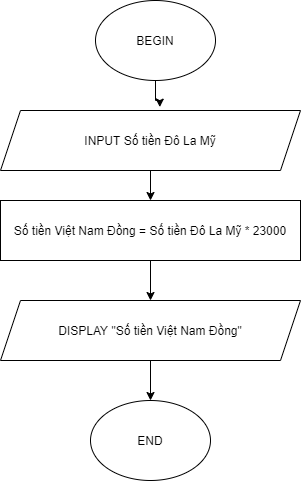

The diagram above was exported from draw.io. Its source (the exported page's mxGraphModel, read from the mxfile embedded in the PNG):
<mxGraphModel dx="1038" dy="489" grid="1" gridSize="10" guides="1" tooltips="1" connect="1" arrows="1" fold="1" page="1" pageScale="1" pageWidth="850" pageHeight="1100" math="0" shadow="0">
  <root>
    <mxCell id="0" />
    <mxCell id="1" parent="0" />
    <mxCell id="LQ-rwaFypRT2_H8beLEP-6" style="edgeStyle=orthogonalEdgeStyle;rounded=0;orthogonalLoop=1;jettySize=auto;html=1;entryX=0.531;entryY=-0.057;entryDx=0;entryDy=0;entryPerimeter=0;" edge="1" parent="1" source="LQ-rwaFypRT2_H8beLEP-1" target="LQ-rwaFypRT2_H8beLEP-2">
      <mxGeometry relative="1" as="geometry" />
    </mxCell>
    <mxCell id="LQ-rwaFypRT2_H8beLEP-1" value="BEGIN" style="ellipse;whiteSpace=wrap;html=1;" vertex="1" parent="1">
      <mxGeometry x="365" y="20" width="120" height="80" as="geometry" />
    </mxCell>
    <mxCell id="LQ-rwaFypRT2_H8beLEP-7" value="" style="edgeStyle=orthogonalEdgeStyle;rounded=0;orthogonalLoop=1;jettySize=auto;html=1;" edge="1" parent="1" source="LQ-rwaFypRT2_H8beLEP-2" target="LQ-rwaFypRT2_H8beLEP-3">
      <mxGeometry relative="1" as="geometry" />
    </mxCell>
    <mxCell id="LQ-rwaFypRT2_H8beLEP-2" value="INPUT Số tiền Đô La Mỹ" style="shape=parallelogram;perimeter=parallelogramPerimeter;whiteSpace=wrap;html=1;fixedSize=1;" vertex="1" parent="1">
      <mxGeometry x="270" y="130" width="300" height="60" as="geometry" />
    </mxCell>
    <mxCell id="LQ-rwaFypRT2_H8beLEP-8" value="" style="edgeStyle=orthogonalEdgeStyle;rounded=0;orthogonalLoop=1;jettySize=auto;html=1;" edge="1" parent="1" source="LQ-rwaFypRT2_H8beLEP-3" target="LQ-rwaFypRT2_H8beLEP-4">
      <mxGeometry relative="1" as="geometry" />
    </mxCell>
    <mxCell id="LQ-rwaFypRT2_H8beLEP-3" value="Số tiền Việt Nam Đồng = Số tiền Đô La Mỹ * 23000" style="rounded=0;whiteSpace=wrap;html=1;" vertex="1" parent="1">
      <mxGeometry x="270" y="220" width="300" height="60" as="geometry" />
    </mxCell>
    <mxCell id="LQ-rwaFypRT2_H8beLEP-9" value="" style="edgeStyle=orthogonalEdgeStyle;rounded=0;orthogonalLoop=1;jettySize=auto;html=1;" edge="1" parent="1" source="LQ-rwaFypRT2_H8beLEP-4" target="LQ-rwaFypRT2_H8beLEP-5">
      <mxGeometry relative="1" as="geometry" />
    </mxCell>
    <mxCell id="LQ-rwaFypRT2_H8beLEP-4" value="DISPLAY &quot;Số tiền Việt Nam Đồng&quot;" style="shape=parallelogram;perimeter=parallelogramPerimeter;whiteSpace=wrap;html=1;fixedSize=1;" vertex="1" parent="1">
      <mxGeometry x="270" y="320" width="300" height="60" as="geometry" />
    </mxCell>
    <mxCell id="LQ-rwaFypRT2_H8beLEP-5" value="END" style="ellipse;whiteSpace=wrap;html=1;" vertex="1" parent="1">
      <mxGeometry x="360" y="420" width="120" height="80" as="geometry" />
    </mxCell>
  </root>
</mxGraphModel>